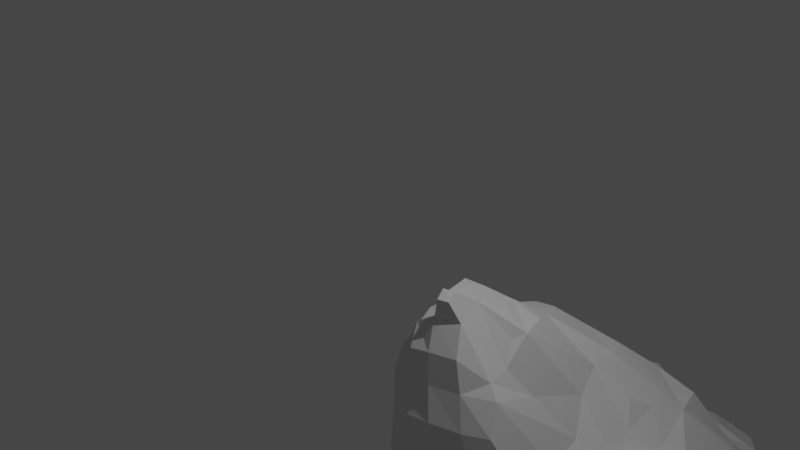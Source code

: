 # Source: Skinny_tree2.blend  (saved by Blender 2.93.21; exported with 4.5.12 LTS)
import bpy
from mathutils import Matrix  # noqa: F401  (used for matrix-valued properties, if any)

bpy.ops.wm.read_factory_settings(use_empty=True)
scene = bpy.context.scene
scene.name = 'Scene'

# ---- collections
col_collection = bpy.data.collections.new('Collection'); scene.collection.children.link(col_collection)

# ---- world
world_world = bpy.data.worlds.new('World'); scene.world = world_world
world_world.use_nodes = True; world_world.node_tree.nodes.clear()
_N = world_world.node_tree.nodes; _L = world_world.node_tree.links
n0 = _N.new('ShaderNodeOutputWorld'); n0.name = 'World Output'; n0.location = (300, 300)
n1 = _N.new('ShaderNodeBackground'); n1.name = 'Background'; n1.location = (10, 300)
n1.inputs[0].default_value = (0.05088, 0.05088, 0.05088, 1.0)
_L.new(n1.outputs[0], n0.inputs[0])
n0.is_active_output = True
world_world.color = (0.05088, 0.05088, 0.05088)
world_world.use_sun_shadow = False
world_world.sun_shadow_jitter_overblur = 0.0

# ---- cameras
cam_camera = bpy.data.cameras.new('Camera')
cam_camera.clip_end = 100.0
cam_camera.ortho_scale = 7.314

# ---- lights
light_light = bpy.data.lights.new('Light', 'POINT')
light_light.transmission_factor = 0.0
light_light.energy = 1000.0
light_light.shadow_soft_size = 0.1
light_light.shadow_maximum_resolution = 0.006
light_light.use_absolute_resolution = True

# ---- meshes
me_cylinder_004 = bpy.data.meshes.new('Cylinder.004')
me_cylinder_004.from_pydata([(-2.353, -0.6474, -1.246), (-2.406, -0.2647, -1.291), (-2.403, -0.6926, -0.8599), (-2.408, -0.6801, -0.1845), (-2.517, -0.2688, -0.8611), (-2.522, -0.2631, -0.2418), (-2.493, -0.6288, 0.5664), (-2.534, -0.2237, 0.7771), (-2.391, -0.07894, 1.299), (-0.6427, -2.367, -1.287), (-0.1479, -2.355, -1.805), (-0.2668, -2.429, -1.437), (-0.6779, -2.386, -0.696), (-0.6956, -2.481, -0.1235), (-0.2623, -2.5, -0.8087), (-0.294, -2.544, 0.03964), (-0.166, -2.442, 0.4876), (-1.251, -1.259, -2.372), (-1.768, -1.225, -1.851), (-1.853, -1.27, -1.435), (-1.217, -1.779, -1.851), (-1.264, -1.863, -1.436), (-1.423, -1.431, -2.012), (-1.543, -1.551, -1.46), (-1.758, -0.6829, -2.36), (-1.801, -0.271, -2.407), (-1.402, -0.8472, -2.465), (-1.398, -0.2946, -2.579), (-1.877, -0.8415, -2.007), (-2.092, -0.8365, -1.454), (-1.984, -0.2948, -2.033), (-2.16, -0.2942, -1.599), (-1.584, -1.045, -2.184), (-0.6744, -1.772, -2.359), (-0.8386, -1.411, -2.464), (-0.2593, -1.833, -2.404), (-0.2862, -1.414, -2.565), (-0.8357, -1.903, -2.006), (-0.8528, -2.109, -1.464), (-1.036, -1.595, -2.183), (-0.2911, -2.102, -2.008), (-0.4676, -2.215, -1.641), (-0.8569, -0.8702, -2.596), (-0.3849, -0.08358, -2.825), (-0.832, -0.2929, -2.728), (-0.2893, -0.8906, -2.657), (-0.1539, -0.103, -2.851), (-0.2839, -0.4139, -2.772), (-1.876, -1.306, -0.893), (-1.878, -1.308, -0.3235), (-1.293, -1.883, -0.8933), (-1.296, -1.882, -0.1117), (-1.571, -1.579, -0.8961), (-1.571, -1.582, -0.3235), (-1.862, -1.246, 0.5641), (-1.827, -1.245, 0.9351), (-1.305, -1.908, 0.1836), (-1.21, -1.725, 1.159), (-1.556, -1.56, 0.2917), (-1.481, -1.47, 1.116), (-2.135, -0.9736, -0.892), (-2.14, -0.9692, -0.232), (-2.213, -0.8339, 0.8237), (-2.039, -0.8069, 1.123), (-2.28, -0.416, 1.073), (-2.121, -0.205, 1.641), (-0.9467, -2.132, -0.7962), (-0.9195, -2.219, 0.08148), (-0.5063, -2.309, 0.2893), (-0.8747, -2.103, 0.3467), (-0.8213, -1.917, 1.033), (-0.3161, -2.178, 0.8013), (-0.2989, -2.099, 0.8349), (-1.651, -1.064, 2.048), (-1.566, -0.9098, 2.938), (-1.177, -1.611, 2.147), (-1.345, -1.308, 2.413), (-1.237, -0.9834, 3.193), (-1.033, -0.8527, 3.495), (-0.872, -0.6202, 4.309), (-1.817, -0.7118, 1.849), (-1.606, -0.5506, 3.168), (-1.982, -0.2376, 1.686), (-1.65, -0.1248, 2.784), (-1.344, -0.6643, 3.433), (-1.441, -0.3466, 3.693), (-1.446, 0.004339, 3.884), (-1.286, 0.1626, 4.305), (-1.185, -0.4493, 3.937), (-0.9226, -0.3182, 4.495), (-1.216, -0.1168, 4.128), (-1.048, 0.06727, 4.544), (-0.7981, -1.639, 2.404), (-0.6476, -1.549, 2.652), (-0.9874, -1.365, 2.675), (-0.9012, -1.291, 2.805), (-0.2663, -1.73, 1.98), (-0.2373, -1.552, 2.708), (-0.5392, -1.267, 3.605), (-0.6593, -0.9762, 3.875), (-0.5898, -0.6578, 4.472), (-0.2431, -1.289, 3.649), (-0.2313, -0.9808, 4.014), (-0.2212, -0.8219, 4.111), (-0.6824, -0.4014, 4.676), (-0.7703, -0.1402, 4.871), (-0.8006, 0.1415, 5.01), (-0.6777, 0.2681, 5.286), (-0.4497, -0.4874, 4.825), (-0.1992, -0.5128, 4.856), (-0.5206, -0.2164, 5.012), (-0.3908, -0.03598, 5.29), (-0.5967, 0.04847, 5.163), (-0.4552, 0.2033, 5.419), (-0.1835, -0.2658, 5.086), (-0.1581, -0.0622, 5.331), (-0.1613, 0.1461, 5.499), (-0.335, 0.326, 5.623), (-0.1391, 0.3103, 5.671), (-2.406, 0.235, -1.291), (-2.353, 0.6177, -1.246), (-2.517, 0.239, -0.8611), (-2.522, 0.2465, -0.2418), (-2.403, 0.6629, -0.8599), (-2.407, 0.6763, -0.1827), (-2.53, 0.3192, 0.7852), (-2.388, 0.2083, 1.305), (-2.485, 0.7123, 0.5849), (-1.801, 0.2413, -2.407), (-1.758, 0.6532, -2.36), (-1.401, 0.266, -2.58), (-1.402, 0.8174, -2.467), (-1.984, 0.2651, -2.033), (-2.16, 0.2645, -1.599), (-1.877, 0.8118, -2.007), (-2.092, 0.8067, -1.454), (-1.584, 1.015, -2.184), (-1.251, 1.23, -2.372), (-1.768, 1.195, -1.851), (-1.853, 1.24, -1.435), (-1.423, 1.401, -2.012), (-1.542, 1.519, -1.46), (-1.217, 1.742, -1.851), (-1.26, 1.813, -1.436), (-0.3895, 0.07756, -2.828), (-0.8568, 0.2759, -2.736), (-0.8601, 0.8388, -2.613), (-0.1714, 0.1572, -2.859), (-0.4711, 0.4497, -2.817), (-0.09176, 0.3753, -2.828), (-0.2972, 0.8355, -2.736), (-0.8388, 1.381, -2.467), (-0.6745, 1.734, -2.36), (-0.2873, 1.379, -2.58), (-0.2626, 1.779, -2.404), (-1.036, 1.561, -2.184), (-0.8335, 1.841, -2.005), (-0.8342, 1.981, -1.463), (-0.2869, 1.955, -2.005), (-0.2938, 2.112, -1.463), (-2.135, 0.9439, -0.892), (-2.139, 0.954, -0.23), (-2.271, 0.5306, 1.092), (-2.115, 0.3636, 1.655), (-2.199, 0.9299, 0.8563), (-2.024, 0.8608, 1.165), (-1.876, 1.277, -0.893), (-1.878, 1.278, -0.3232), (-1.569, 1.549, -0.8961), (-1.574, 1.553, -0.3226), (-1.276, 1.849, -0.8933), (-1.299, 1.856, -0.3221), (-1.854, 1.275, 0.5973), (-1.83, 1.264, 0.9719), (-1.551, 1.537, 0.3323), (-1.492, 1.504, 1.075), (-1.28, 1.838, 0.3337), (-1.208, 1.805, 1.386), (-0.8559, 2.097, -0.8959), (-0.9681, 2.116, -0.3189), (-0.468, 2.193, -1.071), (-0.9522, 2.096, 0.4442), (-0.848, 2.145, 1.706), (-0.4891, 2.209, 1.975), (-0.1481, 2.331, -1.235), (-0.6443, 2.341, -0.7086), (-0.6845, 2.383, -0.2914), (-0.2669, 2.402, -0.8629), (-0.2613, 2.5, -0.3154), (-0.6743, 2.36, 0.4975), (-0.6519, 2.418, 1.43), (-0.2592, 2.473, 0.4296), (-0.2769, 2.449, 1.694), (-1.981, 0.3183, 1.702), (-1.697, 0.3271, 2.57), (-1.85, 0.8151, 1.772), (-1.639, 0.7876, 2.674), (-1.484, 0.3738, 3.47), (-1.299, 0.4423, 4.342), (-1.427, 0.8382, 3.904), (-1.275, 0.7156, 4.318), (-1.048, 0.4551, 4.645), (-1.177, 0.9761, 4.155), (-1.028, 0.8194, 4.563), (-1.667, 1.19, 1.83), (-1.517, 1.146, 2.755), (-1.41, 1.454, 1.847), (-1.279, 1.374, 2.717), (-1.182, 1.761, 1.789), (-1.04, 1.611, 2.776), (-1.389, 1.143, 3.73), (-1.078, 1.279, 3.964), (-0.8948, 1.102, 4.21), (-0.9524, 1.56, 3.752), (-0.822, 1.989, 1.855), (-0.6867, 1.734, 2.836), (-0.4176, 2.119, 2.03), (-0.2474, 1.92, 3.262), (-0.7552, 1.382, 4.179), (-0.579, 1.269, 4.6), (-0.6324, 1.603, 3.951), (-0.4766, 1.475, 4.397), (-0.3074, 1.309, 4.745), (-0.2279, 1.7, 3.536), (-0.1916, 1.485, 4.546), (-0.8924, 0.4397, 4.71), (-0.7022, 0.4862, 5.313), (-0.8281, 0.7764, 4.702), (-0.686, 0.7, 5.294), (-0.7785, 1.003, 4.454), (-0.5119, 0.4976, 5.485), (-0.5958, 0.855, 4.922), (-0.5097, 0.7798, 5.433), (-0.3503, 0.522, 5.668), (-0.3521, 0.7493, 5.462), (-0.1287, 0.5325, 5.783), (-0.06404, 0.5972, 5.904), (-0.1296, 0.7557, 5.775), (-0.0641, 0.6926, 5.901), (-0.5276, 1.083, 4.716), (-0.3847, 0.9651, 5.174), (-0.182, 1.201, 5.06), (-0.1559, 1.057, 5.177), (-0.103, 1.376, 4.874), (-0.3162, 0.9198, 5.472), (-0.1508, 0.9584, 5.652), (-0.1662, 2.3, 1.996), (-0.118, 2.161, 2.971), (0.1351, -2.357, -1.805), (0.2538, -2.429, -1.437), (0.6297, -2.369, -1.287), (0.2457, -2.5, -0.8087), (0.2615, -2.544, 0.0399), (0.6566, -2.386, -0.696), (0.6631, -2.481, -0.1235), (0.1335, -2.441, 0.4882), (0.2802, -1.842, -2.415), (0.2829, -1.41, -2.598), (0.8128, -1.813, -2.405), (0.8424, -1.406, -2.578), (0.2812, -2.117, -2.009), (0.4549, -2.219, -1.641), (0.8203, -2.0, -2.005), (0.8407, -2.125, -1.467), (0.2614, -0.3986, -2.721), (0.302, -0.8429, -2.733), (0.1626, -0.1709, -2.75), (0.2486, -0.2688, -2.789), (0.4118, -0.4202, -2.714), (0.8232, -0.8445, -2.72), (0.3903, -0.2697, -2.721), (0.8215, -0.3234, -2.733), (1.198, -1.756, -2.354), (1.378, -1.4, -2.437), (1.734, -1.22, -2.354), (1.246, -1.841, -1.997), (1.262, -1.878, -1.466), (1.524, -1.545, -2.009), (1.555, -1.576, -1.467), (1.817, -1.267, -1.997), (1.856, -1.281, -1.465), (1.384, -0.8637, -2.578), (1.386, -0.3042, -2.599), (1.787, -0.834, -2.405), (1.798, -0.3013, -2.417), (1.958, -0.8385, -2.006), (2.095, -0.8373, -1.457), (1.99, -0.2983, -2.034), (2.151, -0.2945, -1.599), (0.4737, -2.309, 0.2902), (0.9296, -2.133, -0.7964), (0.8869, -2.219, 0.08198), (0.2835, -2.177, 0.8029), (0.2902, -2.096, 0.8363), (0.858, -2.102, 0.3471), (0.8038, -1.911, 1.031), (1.281, -1.885, -0.8968), (1.273, -1.881, -0.1093), (1.561, -1.582, -0.8969), (1.558, -1.582, -0.3235), (1.865, -1.308, -0.8966), (1.865, -1.308, -0.3238), (1.291, -1.903, 0.1915), (1.189, -1.718, 1.163), (1.542, -1.557, 0.2925), (1.462, -1.451, 1.116), (1.839, -1.245, 0.5614), (1.785, -1.206, 1.106), (2.124, -0.9737, -0.8923), (2.123, -0.9691, -0.2307), (2.178, -0.8336, 0.825), (2.005, -0.8075, 1.117), (2.245, -0.4186, 1.074), (2.084, -0.2056, 1.64), (2.343, -0.6474, -1.246), (2.393, -0.2647, -1.291), (2.39, -0.6926, -0.8599), (2.386, -0.6803, -0.1842), (2.5, -0.2689, -0.8613), (2.497, -0.2554, -0.1264), (2.459, -0.6315, 0.5676), (2.494, -0.2429, 0.7781), (2.355, -0.08641, 1.301), (0.2442, -1.718, 1.984), (0.2099, -1.456, 3.14), (0.3661, -1.178, 3.435), (0.7584, -1.631, 2.376), (0.5781, -1.441, 2.947), (0.9215, -1.329, 2.677), (0.7152, -1.14, 3.237), (0.06791, -1.264, 3.621), (0.2001, -0.9691, 3.918), (0.1627, -0.6509, 4.491), (0.6222, -0.812, 3.891), (0.4608, -0.6285, 4.342), (0.2856, -0.4213, 4.699), (0.7439, -0.5378, 4.13), (0.5643, -0.3847, 4.554), (1.142, -1.584, 2.147), (1.306, -1.213, 2.427), (1.111, -1.026, 2.777), (1.657, -1.054, 2.17), (0.9482, -0.7594, 3.696), (1.436, -0.8315, 2.701), (1.377, -0.7763, 2.715), (1.713, -0.6582, 2.443), (1.628, -0.5349, 2.647), (1.893, -0.2049, 1.929), (1.672, -0.1292, 2.625), (1.069, -0.4407, 3.925), (0.8949, -0.289, 4.163), (1.16, -0.1132, 4.123), (1.008, 0.07556, 4.508), (1.376, -0.3188, 3.697), (1.394, 0.005134, 3.886), (1.244, 0.1365, 4.29), (0.04973, -0.4956, 4.834), (0.153, -0.2711, 5.02), (0.1226, -0.05976, 5.32), (0.1165, 0.1472, 5.498), (0.5138, -0.2092, 4.663), (0.3406, -0.01645, 5.288), (0.5577, 0.1161, 4.787), (0.3572, 0.2125, 5.424), (0.1035, 0.3103, 5.67), (0.2926, 0.3067, 5.484), (0.7721, -0.1806, 4.407), (0.8384, 0.07313, 4.492), (0.08881, 0.1397, -2.851), (0.3926, 0.2625, -2.772), (0.06938, 0.3707, -2.825), (0.2716, 0.8106, -2.728), (0.8691, 0.2679, -2.657), (0.8489, 0.8355, -2.596), (0.2733, 1.377, -2.579), (0.2496, 1.779, -2.404), (0.8258, 1.38, -2.465), (0.6615, 1.734, -2.36), (0.2739, 1.955, -2.005), (0.2808, 2.112, -1.463), (1.023, 1.561, -2.183), (0.8205, 1.841, -2.005), (0.8212, 1.981, -1.463), (1.391, 0.2649, -2.566), (1.389, 0.8173, -2.464), (1.789, 0.2377, -2.406), (1.745, 0.6529, -2.36), (1.571, 1.015, -2.183), (1.973, 0.2647, -2.033), (2.147, 0.2644, -1.599), (1.864, 0.8117, -2.007), (2.079, 0.8045, -1.455), (1.238, 1.23, -2.372), (1.41, 1.401, -2.012), (1.529, 1.519, -1.46), (1.204, 1.742, -1.851), (1.247, 1.813, -1.436), (1.755, 1.195, -1.851), (1.84, 1.24, -1.435), (0.4551, 2.193, -1.071), (0.8429, 2.097, -0.8959), (0.955, 2.116, -0.3183), (0.4558, 2.206, 1.981), (0.9343, 2.094, 0.4493), (0.8138, 2.142, 1.715), (2.327, 0.5639, 0.3333), (2.115, 0.928, -0.7978), (2.229, 0.9412, 0.1059), (2.274, 0.4619, 0.3742), (2.074, 0.355, 1.629), (2.128, 0.8984, 0.2315), (1.877, 0.8201, 1.282), (1.555, 1.549, -0.8961), (1.56, 1.55, -0.3221), (1.263, 1.849, -0.8933), (1.286, 1.856, -0.3214), (1.862, 1.271, -0.8932), (1.873, 1.29, -0.09698), (1.535, 1.536, 0.3357), (1.475, 1.5, 1.081), (1.266, 1.837, 0.3382), (1.182, 1.801, 1.396), (1.884, 1.289, 0.2193), (1.744, 1.22, 1.066), (0.1351, 2.331, -1.235), (0.2539, 2.402, -0.8629), (0.2483, 2.5, -0.3153), (0.6313, 2.341, -0.7086), (0.6714, 2.383, -0.2909), (0.2425, 2.473, 0.4309), (0.2442, 2.448, 1.697), (0.6538, 2.359, 0.5013), (0.6184, 2.416, 1.437), (2.391, 0.2349, -1.292), (2.339, 0.6161, -1.251), (2.483, 0.2473, -0.754), (2.575, 0.3175, 0.09309), (2.375, 0.6678, -0.6854), (2.499, 0.7131, -0.1131), (2.428, 0.1681, 0.5174), (2.345, 0.1766, 1.304), (0.3997, 2.118, 2.034), (0.2145, 1.918, 3.266), (0.8067, 1.986, 1.863), (0.6612, 1.728, 2.845), (0.2735, 1.305, 4.749), (0.2062, 1.697, 3.544), (0.1586, 1.483, 4.55), (0.7012, 1.377, 4.187), (0.5399, 1.265, 4.602), (0.5942, 1.599, 3.958), (0.4419, 1.472, 4.402), (1.29, 1.016, 3.513), (1.964, 0.3171, 1.688), (1.604, 0.348, 2.812), (1.791, 0.8156, 1.886), (1.538, 0.8573, 3.235), (1.162, 0.5677, 4.158), (1.011, 0.4545, 4.525), (1.13, 0.8727, 4.006), (0.9898, 0.802, 4.152), (1.386, 0.4112, 3.905), (1.24, 0.3386, 4.298), (1.374, 0.7251, 3.748), (1.372, 1.429, 1.976), (1.239, 1.344, 3.285), (1.163, 1.75, 1.802), (1.008, 1.603, 2.903), (1.611, 1.182, 2.017), (1.511, 1.191, 3.028), (0.9636, 1.262, 3.983), (0.8374, 1.099, 4.234), (0.8957, 1.551, 3.762), (0.1983, 0.8589, 5.548), (0.5978, 0.4283, 4.704), (0.416, 0.4584, 5.146), (0.5465, 0.7502, 4.785), (0.3622, 0.7748, 5.443), (0.09455, 0.5313, 5.776), (0.03143, 0.5971, 5.901), (0.09705, 0.7582, 5.738), (0.03165, 0.6929, 5.892), (0.3051, 0.4792, 5.414), (0.2913, 0.6792, 5.475), (0.1479, 1.19, 5.061), (0.1174, 1.021, 5.43), (0.07024, 1.373, 4.876), (0.4944, 1.062, 4.697), (0.3286, 0.9758, 5.332), (0.03191, 0.9421, 5.64), (0.8397, 0.4277, 4.508), (0.8018, 0.7541, 4.398), (0.7411, 0.9966, 4.447), (0.1466, 2.3, 1.997), (0.08539, 2.16, 2.973)], [], [(2, 3, 5, 4), (3, 6, 7, 5), (12, 14, 15, 13), (20, 21, 23, 22), (18, 22, 23, 19), (24, 25, 27, 26), (28, 29, 31, 30), (33, 34, 36, 35), (37, 40, 41, 38), (43, 46, 47, 44), (42, 44, 47, 45), (20, 37, 38, 21), (20, 22, 39, 37), (26, 27, 44, 42), (34, 42, 45, 36), (18, 19, 29, 28), (18, 28, 32, 22), (24, 28, 30, 25), (24, 26, 32, 28), (33, 37, 39, 34), (33, 35, 40, 37), (17, 22, 32, 26), (17, 34, 39, 22), (17, 26, 42, 34), (50, 51, 53, 52), (48, 52, 53, 49), (56, 57, 59, 58), (54, 58, 59, 55), (62, 63, 65, 64), (69, 71, 72, 70), (50, 66, 67, 51), (56, 69, 70, 57), (48, 49, 61, 60), (54, 55, 63, 62), (51, 56, 58, 53), (49, 53, 58, 54), (67, 68, 71, 69), (49, 54, 62, 61), (51, 67, 69, 56), (0, 1, 31, 29), (2, 60, 61, 3), (7, 64, 65, 8), (62, 64, 7, 6), (3, 61, 62, 6), (10, 11, 41, 40), (9, 38, 41, 11), (12, 13, 67, 66), (15, 68, 67, 13), (15, 16, 71, 68), (0, 2, 4, 1), (9, 11, 14, 12), (21, 50, 52, 23), (19, 23, 52, 48), (19, 48, 60, 29), (21, 38, 66, 50), (9, 12, 66, 38), (0, 29, 60, 2), (73, 76, 77, 74), (80, 81, 83, 82), (88, 89, 91, 90), (86, 90, 91, 87), (88, 90, 86, 85), (92, 93, 95, 94), (92, 96, 97, 93), (99, 102, 103, 100), (101, 102, 99, 98), (76, 94, 95, 77), (92, 94, 76, 75), (78, 99, 100, 79), (73, 74, 81, 80), (77, 84, 81, 74), (78, 79, 89, 88), (81, 85, 86, 83), (81, 84, 88, 85), (93, 98, 99, 95), (93, 97, 101, 98), (77, 78, 88, 84), (77, 95, 99, 78), (100, 104, 89, 79), (110, 111, 113, 112), (110, 114, 115, 111), (115, 116, 113, 111), (106, 112, 113, 107), (110, 112, 106, 105), (109, 114, 110, 108), (113, 116, 118, 117), (89, 105, 106, 91), (100, 103, 109, 108), (100, 108, 110, 104), (89, 104, 110, 105), (121, 122, 124, 123), (122, 125, 127, 124), (128, 129, 131, 130), (132, 133, 135, 134), (140, 141, 143, 142), (139, 141, 140, 138), (147, 148, 150, 149), (145, 148, 147, 144), (145, 146, 150, 148), (151, 152, 154, 153), (157, 159, 158, 156), (130, 131, 146, 145), (143, 157, 156, 142), (140, 142, 156, 155), (146, 151, 153, 150), (134, 135, 139, 138), (134, 138, 140, 136), (128, 132, 134, 129), (134, 136, 131, 129), (151, 155, 156, 152), (156, 158, 154, 152), (131, 136, 140, 137), (140, 155, 151, 137), (131, 137, 151, 146), (162, 163, 165, 164), (168, 169, 171, 170), (167, 169, 168, 166), (174, 175, 177, 176), (173, 175, 174, 172), (171, 179, 178, 170), (177, 182, 181, 176), (160, 161, 167, 166), (164, 165, 173, 172), (169, 174, 176, 171), (172, 174, 169, 167), (161, 164, 172, 167), (176, 181, 179, 171), (186, 188, 187, 185), (190, 192, 191, 189), (189, 191, 188, 186), (119, 120, 135, 133), (124, 161, 160, 123), (126, 163, 162, 125), (162, 164, 127, 125), (127, 164, 161, 124), (178, 179, 186, 185), (178, 185, 187, 180), (181, 182, 190, 189), (183, 192, 190, 182), (179, 181, 189, 186), (119, 121, 123, 120), (141, 168, 170, 143), (166, 168, 141, 139), (178, 180, 159, 157), (135, 160, 166, 139), (170, 178, 157, 143), (159, 180, 187, 184), (123, 160, 135, 120), (193, 194, 196, 195), (197, 198, 200, 199), (200, 203, 202, 199), (201, 203, 200, 198), (206, 207, 209, 208), (205, 207, 206, 204), (215, 217, 216, 214), (218, 219, 221, 220), (221, 224, 223, 220), (222, 224, 221, 219), (209, 215, 214, 208), (212, 219, 218, 211), (218, 220, 213, 211), (195, 196, 205, 204), (202, 203, 212, 211), (202, 211, 210, 199), (194, 197, 199, 196), (207, 211, 213, 209), (210, 211, 207, 205), (220, 223, 217, 215), (196, 199, 210, 205), (213, 220, 215, 209), (225, 226, 228, 227), (235, 236, 238, 237), (235, 237, 234, 233), (240, 242, 241, 239), (228, 232, 231, 227), (230, 232, 228, 226), (231, 232, 240, 239), (237, 245, 244, 234), (230, 233, 234, 232), (244, 245, 242, 240), (232, 234, 244, 240), (231, 239, 229, 227), (216, 217, 247, 246), (201, 225, 227, 203), (222, 241, 243, 224), (239, 241, 222, 219), (203, 227, 229, 212), (229, 239, 219, 212), (251, 253, 254, 252), (256, 257, 259, 258), (260, 262, 263, 261), (264, 265, 267, 266), (270, 271, 269, 268), (264, 268, 269, 265), (267, 271, 270, 266), (264, 266, 270, 268), (277, 278, 276, 275), (277, 279, 280, 278), (281, 282, 284, 283), (287, 288, 286, 285), (258, 259, 273, 272), (262, 275, 276, 263), (269, 271, 282, 281), (257, 265, 269, 259), (273, 281, 283, 274), (285, 286, 280, 279), (256, 258, 262, 260), (273, 277, 275, 272), (273, 274, 279, 277), (284, 287, 285, 283), (283, 285, 279, 274), (258, 272, 275, 262), (259, 269, 281, 273), (292, 294, 295, 293), (298, 299, 297, 296), (298, 300, 301, 299), (304, 305, 303, 302), (304, 306, 307, 305), (312, 313, 311, 310), (290, 296, 297, 291), (294, 302, 303, 295), (308, 309, 301, 300), (310, 311, 307, 306), (289, 291, 294, 292), (299, 304, 302, 297), (299, 301, 306, 304), (309, 310, 306, 301), (291, 297, 302, 294), (318, 319, 317, 316), (319, 321, 320, 317), (286, 288, 315, 314), (308, 316, 317, 309), (312, 321, 322, 313), (320, 321, 312, 310), (309, 317, 320, 310), (260, 261, 249, 248), (249, 261, 263, 250), (290, 291, 254, 253), (254, 291, 289, 252), (289, 292, 255, 252), (249, 250, 253, 251), (278, 298, 296, 276), (278, 280, 300, 298), (286, 308, 300, 280), (263, 276, 296, 290), (315, 318, 316, 314), (263, 290, 253, 250), (286, 314, 316, 308), (328, 329, 327, 326), (323, 326, 327, 324), (327, 329, 325, 324), (331, 333, 334, 332), (347, 348, 346, 345), (343, 345, 346, 344), (351, 352, 350, 349), (351, 354, 355, 352), (353, 354, 351, 349), (328, 339, 340, 329), (338, 339, 328, 326), (336, 349, 350, 337), (343, 344, 340, 339), (341, 345, 343, 339), (336, 337, 334, 333), (334, 337, 335, 332), (325, 331, 330, 324), (325, 329, 333, 331), (348, 354, 353, 346), (344, 346, 353, 349), (344, 349, 342, 340), (329, 340, 342, 333), (342, 349, 336, 333), (362, 363, 361, 360), (357, 360, 361, 358), (361, 363, 359, 358), (366, 367, 362, 360), (359, 363, 365, 364), (335, 337, 360, 357), (352, 367, 366, 350), (335, 357, 356, 332), (337, 350, 366, 360), (370, 371, 369, 368), (369, 371, 373, 372), (374, 375, 377, 376), (379, 382, 381, 378), (383, 384, 386, 385), (390, 391, 389, 388), (395, 396, 394, 393), (394, 398, 397, 393), (372, 373, 384, 383), (382, 396, 395, 381), (380, 381, 395, 393), (371, 374, 376, 373), (397, 398, 391, 390), (387, 393, 397, 390), (377, 381, 380, 376), (378, 381, 377, 375), (386, 390, 388, 385), (387, 390, 386, 384), (392, 393, 387, 384), (380, 393, 392, 376), (373, 376, 392, 384), (410, 411, 409, 408), (414, 415, 413, 412), (413, 417, 416, 412), (420, 421, 419, 418), (419, 423, 422, 418), (401, 415, 414, 400), (404, 421, 420, 403), (416, 417, 407, 406), (422, 423, 411, 410), (407, 410, 408, 405), (415, 420, 418, 413), (418, 422, 417, 413), (417, 422, 410, 407), (403, 420, 415, 401), (426, 428, 427, 425), (430, 432, 431, 429), (429, 431, 428, 426), (437, 438, 436, 435), (389, 391, 434, 433), (407, 438, 437, 406), (436, 438, 407, 405), (409, 440, 439, 408), (408, 439, 436, 405), (427, 428, 401, 400), (399, 425, 427, 400), (431, 432, 404, 403), (404, 432, 430, 402), (428, 431, 403, 401), (399, 400, 382, 379), (396, 414, 412, 394), (412, 416, 398, 394), (398, 416, 406, 391), (400, 414, 396, 382), (434, 437, 435, 433), (424, 425, 399, 379), (406, 437, 434, 391), (442, 444, 443, 441), (450, 451, 449, 448), (447, 451, 450, 446), (449, 451, 447, 445), (455, 456, 454, 453), (459, 460, 458, 457), (458, 462, 461, 457), (461, 463, 459, 457), (466, 467, 465, 464), (465, 469, 468, 464), (444, 467, 466, 443), (449, 471, 470, 448), (470, 472, 450, 448), (468, 469, 456, 455), (456, 469, 465, 452), (470, 471, 460, 459), (446, 450, 444, 442), (456, 463, 461, 454), (459, 463, 456, 452), (467, 472, 470, 465), (465, 470, 459, 452), (450, 472, 467, 444), (476, 477, 475, 474), (480, 481, 479, 478), (482, 483, 480, 478), (485, 488, 487, 484), (490, 491, 476, 474), (487, 488, 477, 476), (477, 488, 485, 473), (477, 483, 482, 475), (480, 483, 477, 473), (485, 489, 480, 473), (491, 492, 487, 476), (493, 494, 442, 441), (447, 486, 484, 445), (484, 487, 449, 445), (460, 491, 490, 458), (471, 492, 491, 460), (487, 492, 471, 449), (10, 248, 249, 11), (14, 251, 252, 15), (15, 252, 255, 16), (35, 36, 257, 256), (46, 266, 267, 47), (45, 47, 267, 265), (35, 256, 260, 40), (36, 45, 265, 257), (71, 292, 293, 72), (11, 249, 251, 14), (10, 40, 260, 248), (255, 292, 71, 16), (96, 323, 324, 97), (102, 331, 332, 103), (330, 331, 102, 101), (97, 324, 330, 101), (114, 357, 358, 115), (358, 359, 116, 115), (116, 359, 364, 118), (356, 357, 114, 109), (103, 332, 356, 109), (150, 371, 370, 149), (147, 149, 370, 368), (153, 154, 375, 374), (159, 379, 378, 158), (158, 378, 375, 154), (150, 153, 374, 371), (188, 426, 425, 187), (192, 430, 429, 191), (191, 429, 426, 188), (187, 425, 424, 184), (159, 184, 424, 379), (224, 447, 446, 223), (223, 446, 442, 217), (235, 478, 479, 236), (238, 481, 480, 237), (479, 481, 238, 236), (242, 485, 484, 241), (484, 486, 243, 241), (245, 489, 485, 242), (480, 489, 245, 237), (247, 494, 493, 246), (243, 486, 447, 224), (442, 494, 247, 217), (25, 128, 130, 27), (43, 44, 145, 144), (43, 144, 147, 46), (30, 31, 133, 132), (25, 30, 132, 128), (27, 130, 145, 44), (4, 5, 122, 121), (7, 8, 126, 125), (5, 7, 125, 122), (1, 4, 121, 119), (1, 119, 133, 31), (65, 163, 126, 8), (368, 369, 267, 266), (267, 369, 372, 271), (282, 383, 385, 284), (388, 389, 288, 287), (385, 388, 287, 284), (271, 372, 383, 282), (435, 436, 319, 318), (439, 440, 322, 321), (436, 439, 321, 319), (433, 435, 318, 315), (288, 389, 433, 315), (322, 440, 409, 313), (82, 83, 194, 193), (86, 87, 198, 197), (91, 201, 198, 87), (83, 86, 197, 194), (106, 107, 226, 225), (118, 235, 233, 117), (113, 117, 233, 230), (113, 230, 226, 107), (91, 106, 225, 201), (453, 454, 348, 347), (461, 462, 355, 354), (355, 462, 458, 352), (454, 461, 354, 348), (474, 475, 363, 362), (365, 482, 478, 364), (475, 482, 365, 363), (367, 490, 474, 362), (458, 490, 367, 352), (57, 75, 76, 59), (55, 59, 76, 73), (63, 80, 82, 65), (70, 72, 96, 92), (55, 73, 80, 63), (57, 70, 92, 75), (163, 193, 195, 165), (175, 206, 208, 177), (204, 206, 175, 173), (214, 216, 183, 182), (165, 195, 204, 173), (208, 214, 182, 177), (183, 216, 246, 192), (293, 295, 326, 323), (305, 339, 338, 303), (305, 307, 341, 339), (313, 347, 345, 311), (311, 345, 341, 307), (295, 303, 338, 326), (441, 443, 404, 402), (411, 455, 453, 409), (421, 466, 464, 419), (464, 468, 423, 419), (423, 468, 455, 411), (443, 466, 421, 404), (430, 493, 441, 402), (65, 82, 193, 163), (409, 453, 347, 313), (72, 293, 323, 96), (246, 493, 430, 192), (46, 147, 368, 266), (364, 478, 235, 118)])
me_cylinder_004.use_remesh_fix_poles = True
me_cylinder_004.use_remesh_preserve_attributes = False
me_cylinder_004.update()
me_cylinder_005 = bpy.data.meshes.new('Cylinder.005')
me_cylinder_005.from_pydata([(0.1853, 1.394, -0.9653), (0.0, 1.0, 1.0), (0.3385, 1.577, -0.9743), (0.1951, 0.9808, 1.0), (0.6236, 1.22, -0.9721), (0.3827, 0.9239, 1.0), (0.9304, 1.209, -1.005), (0.5556, 0.8315, 1.0), (1.1, 0.8485, -0.9923), (0.7071, 0.7071, 1.0), (1.489, 0.6973, -1.005), (0.8235, 0.5506, 0.9384), (1.342, 0.3874, -0.9846), (0.91, 0.3765, 0.9007), (1.577, -0.05961, -1.022), (0.9798, 0.1948, 0.9931), (1.353, -0.3152, -0.9791), (1.0, -4.377e-08, 1.0), (1.511, -0.6251, -0.9987), (0.9808, -0.1951, 1.0), (1.223, -0.6117, -0.948), (0.9239, -0.3827, 1.0), (1.077, -1.26, -1.011), (0.8315, -0.5556, 1.0), (0.9402, -1.138, -0.9997), (0.7071, -0.7071, 1.0), (0.7141, -1.517, -0.9949), (0.5556, -0.8315, 1.0), (0.04079, -1.618, -0.9527), (0.3827, -0.9239, 1.0), (-0.009587, -1.657, -0.9515), (0.1951, -0.9808, 1.0), (-0.2422, -1.437, -0.9882), (-8.754e-08, -1.0, 1.0), (-0.6611, -1.55, -0.9371), (-0.1951, -0.9808, 1.0), (-0.7086, -1.267, -0.9547), (-0.3827, -0.9239, 1.0), (-1.162, -1.244, -0.9486), (-0.5556, -0.8315, 1.0), (-1.193, -0.8429, -0.9846), (-0.7071, -0.7071, 1.0), (-1.45, -0.6568, -0.9669), (-0.8315, -0.5556, 1.0), (-1.343, -0.5282, -0.9827), (-0.9239, -0.3827, 1.0), (-1.522, -0.1287, -0.9788), (-0.9808, -0.1951, 1.0), (-1.395, 0.2379, -0.985), (-1.0, 1.211e-08, 1.0), (-1.542, 0.4849, -0.9764), (-0.9808, 0.1951, 1.0), (-1.238, 0.7769, -0.9894), (-0.9239, 0.3827, 1.0), (-1.184, 1.097, -0.9841), (-0.8315, 0.5556, 1.0), (-0.9555, 1.099, -0.9852), (-0.7071, 0.7071, 1.0), (-0.526, 1.517, -0.9919), (-0.5556, 0.8315, 1.0), (-0.2881, 1.403, -0.9955), (-0.3827, 0.9239, 1.0), (0.1168, 1.532, -0.9962), (-0.1951, 0.9808, 1.0), (0.2612, 0.8324, 0.04488), (0.471, 0.7302, -0.06737), (0.4846, 0.7209, -0.07097), (0.69, 0.542, -0.1176), (0.811, 0.4567, -0.0907), (0.8264, 0.4452, -0.0961), (0.9827, 0.1267, -0.02551), (0.9614, -0.05716, -0.03041), (0.981, -0.1273, -0.01995), (0.9643, -0.2451, -0.03243), (0.8285, -0.4546, -0.02806), (0.6997, -0.5905, -0.07292), (0.5852, -0.7569, -0.02123), (0.4396, -0.8511, 0.003605), (0.2446, -0.8672, -0.00626), (0.05442, -0.9261, -0.01363), (-0.1265, -0.8965, -0.02294), (-0.2556, -0.8624, -0.02709), (-0.3664, -0.812, -0.007663), (-0.5009, -0.6962, -0.01003), (-0.6422, -0.5727, -0.0253), (-0.8126, -0.353, -0.04639), (-0.8739, -0.1712, -0.03222), (-0.8522, 0.05163, -0.03523), (-0.8228, 0.2093, -0.01375), (-0.7521, 0.4416, -0.1906), (-0.7181, 0.5134, -0.08017), (-0.6165, 0.6392, -0.007181), (-0.4938, 0.7431, 0.001892), (-0.3339, 0.8355, -0.01788), (-0.1516, 0.8857, 0.04289), (-0.00431, 0.8946, 0.0326), (-0.0284, 0.9651, 0.5057), (0.1576, 0.9577, 0.5056), (0.3485, 0.8915, 0.5022), (0.538, 0.7951, 0.4945), (0.7181, 0.631, 0.4895), (0.8433, 0.4148, 0.4889), (0.9136, 0.3277, 0.4823), (0.9705, 0.1752, 0.4928), (0.9924, -0.005262, 0.4976), (0.9793, -0.1969, 0.4997), (0.9239, -0.3827, 0.5), (0.8187, -0.5553, 0.4974), (0.6579, -0.6882, 0.4945), (0.5124, -0.811, 0.4981), (0.3483, -0.8968, 0.5003), (0.1688, -0.9368, 0.4972), (-0.003772, -0.9794, 0.4984), (-0.195, -0.9726, 0.4989), (-0.3848, -0.9233, 0.4992), (-0.5652, -0.8374, 0.4848), (-0.6853, -0.7028, 0.4833), (-0.8229, -0.5469, 0.5004), (-0.9061, -0.2489, 0.4975), (-0.955, -0.07125, 0.4747), (-0.9601, 0.02437, 0.4946), (-0.889, 0.2236, 0.4999), (-0.8147, 0.3902, 0.4977), (-0.7305, 0.5335, 0.5028), (-0.6301, 0.6576, 0.503), (-0.4933, 0.7737, 0.5019), (-0.3471, 0.8625, 0.5021), (-0.1926, 0.9278, 0.5031), (0.476, 0.8628, -0.5088), (0.6383, 0.7326, -0.5081), (0.8236, 0.609, -0.5074), (0.9206, 0.5044, -0.49), (1.02, 0.2435, -0.4905), (1.033, 0.01009, -0.5001), (1.005, -0.1887, -0.4909), (0.9578, -0.4012, -0.4822), (0.8561, -0.5929, -0.5139), (0.7732, -0.7557, -0.5489), (0.7249, -0.8045, -0.5388), (0.5324, -0.94, -0.4664), (0.3084, -0.9989, -0.4566), (-0.02057, -1.007, -0.4756), (-0.3908, -0.946, -0.4248), (-0.6007, -0.8088, -0.4312), (-0.6612, -0.7379, -0.434), (-0.7755, -0.5936, -0.4117), (-0.869, -0.4868, -0.4674), (-0.9224, -0.3583, -0.4784), (-0.9499, -0.2203, -0.4748), (-0.9701, -0.06784, -0.4971), (-0.898, 0.2183, -0.4616), (-0.7968, 0.3725, -0.3604), (-0.7834, 0.5238, -0.4792), (-0.7266, 0.6417, -0.4922), (-0.652, 0.7167, -0.4604), (-0.5177, 0.8954, -0.4854), (-0.3446, 0.9911, -0.4769), (-0.1403, 1.027, -0.4812), (0.07417, 1.036, -0.4876), (0.2726, 0.9904, -0.502), (0.4952, 1.098, -0.7484), (0.6668, 0.9401, -0.7527), (0.847, 0.8143, -0.7594), (0.9959, 0.5512, -0.7536), (1.139, 0.1135, -0.7373), (1.169, 0.05182, -0.7572), (1.177, -0.07465, -0.7297), (1.125, -0.3269, -0.7212), (0.9017, -0.7494, -0.6688), (0.7991, -0.9008, -0.6865), (0.7827, -0.9284, -0.6921), (0.4743, -1.127, -0.7256), (0.1741, -1.182, -0.6973), (-0.1145, -1.197, -0.6974), (-0.4324, -1.124, -0.6869), (-0.5005, -1.109, -0.6817), (-0.6291, -1.028, -0.6748), (-0.7089, -0.8751, -0.6434), (-0.8211, -0.6633, -0.5858), (-0.9433, -0.5728, -0.6788), (-1.109, -0.2323, -0.7004), (-1.145, -0.0885, -0.7271), (-1.109, 0.1368, -0.7251), (-1.036, 0.4095, -0.7454), (-0.9296, 0.6699, -0.7497), (-0.846, 0.7565, -0.7066), (-0.7326, 0.9456, -0.7054), (-0.5851, 1.049, -0.6686), (-0.333, 1.165, -0.6464), (-0.06931, 1.196, -0.62), (0.08537, 1.223, -0.6595), (0.2777, 1.209, -0.6965), (0.1848, 0.8872, -0.3102), (0.3184, 0.8365, -0.2882), (0.5079, 0.7276, -0.281), (0.6875, 0.5703, -0.2288), (0.7853, 0.5317, -0.3057), (0.9295, 0.3883, -0.2507), (0.983, 0.1384, -0.2586), (0.9855, -0.07957, -0.2616), (0.9548, -0.2964, -0.2682), (0.9093, -0.431, -0.261), (0.7509, -0.5937, -0.3333), (0.7149, -0.7031, -0.2488), (0.5969, -0.7804, -0.2331), (0.4195, -0.8996, -0.2267), (0.1953, -0.897, -0.2421), (-0.1457, -0.8715, -0.3), (-0.3316, -0.8106, -0.2733), (-0.4553, -0.7672, -0.2958), (-0.5588, -0.6883, -0.236), (-0.6983, -0.5698, -0.2252), (-0.8358, -0.379, -0.2289), (-0.8791, -0.2068, -0.229), (-0.8807, -0.06571, -0.2394), (-0.8612, 0.1149, -0.2991), (-0.8082, 0.3118, -0.2913), (-0.7258, 0.4765, -0.2684), (-0.6475, 0.5861, -0.2522), (-0.531, 0.7245, -0.3032), (-0.4309, 0.8063, -0.3178), (-0.2107, 0.8888, -0.2053), (-0.08472, 0.9092, -0.2332), (0.03957, 0.9135, -0.321), (0.2053, 0.8589, 0.2166), (0.2998, 0.8153, 0.1404), (0.3431, 0.7963, 0.1131), (0.7282, 0.6231, 0.2045), (0.8578, 0.5118, 0.2178), (0.923, 0.3364, 0.2118), (0.9932, -0.04844, 0.2243), (0.9699, -0.07508, 0.2248), (0.9917, -0.2456, 0.2452), (0.9453, -0.3714, 0.2439), (0.8124, -0.559, 0.2371), (0.6351, -0.695, 0.2372), (0.4967, -0.8436, 0.2476), (0.3167, -0.9024, 0.2515), (0.1201, -0.8743, 0.2254), (-0.01373, -0.9345, 0.2207), (-0.2307, -0.9484, 0.246), (-0.4146, -0.885, 0.2512), (-0.5064, -0.7842, 0.2676), (-0.6864, -0.6032, 0.2558), (-0.8015, -0.3814, 0.1707), (-0.913, -0.2372, 0.1752), (-0.9383, -0.03511, 0.2757), (-0.8163, 0.3136, 0.3115), (-0.8103, 0.3349, 0.2749), (-0.7634, 0.4299, 0.2596), (-0.6801, 0.5623, 0.2589), (-0.5743, 0.6767, 0.2586), (-0.4529, 0.7697, 0.2538), (-0.3114, 0.8465, 0.2531), (-0.1647, 0.8927, 0.2488), (-0.01027, 0.9032, 0.2422), (-0.008218, 1.008, 0.7494), (0.1887, 0.9912, 0.7488), (0.3789, 0.9272, 0.7491), (0.5483, 0.8179, 0.7486), (0.7019, 0.6923, 0.744), (0.8231, 0.5429, 0.7262), (0.9099, 0.3696, 0.7218), (0.9797, 0.1947, 0.7494), (1.0, -4.377e-08, 0.75), (0.9808, -0.1951, 0.75), (0.9239, -0.3827, 0.75), (0.8315, -0.5556, 0.75), (0.7036, -0.705, 0.7499), (0.5411, -0.8173, 0.7499), (0.3698, -0.9061, 0.7501), (0.1914, -0.9735, 0.75), (-8.754e-08, -1.0, 0.75), (-0.1951, -0.9808, 0.75), (-0.3827, -0.9239, 0.75), (-0.5556, -0.8315, 0.75), (-0.7071, -0.7071, 0.75), (-0.8315, -0.5556, 0.75), (-0.9234, -0.3798, 0.75), (-0.9809, -0.1939, 0.7498), (-1.009, 0.003331, 0.7453), (-0.9638, 0.2015, 0.7453), (-0.8925, 0.383, 0.7497), (-0.815, 0.5503, 0.7507), (-0.6937, 0.6998, 0.7507), (-0.5285, 0.8107, 0.7501), (-0.3639, 0.9029, 0.7498), (-0.1945, 0.9742, 0.7498)], [], [(256, 1, 3, 257), (257, 3, 5, 258), (258, 5, 7, 259), (259, 7, 9, 260), (260, 9, 11, 261), (261, 11, 13, 262), (262, 13, 15, 263), (263, 15, 17, 264), (264, 17, 19, 265), (265, 19, 21, 266), (266, 21, 23, 267), (267, 23, 25, 268), (268, 25, 27, 269), (269, 27, 29, 270), (270, 29, 31, 271), (271, 31, 33, 272), (272, 33, 35, 273), (273, 35, 37, 274), (274, 37, 39, 275), (275, 39, 41, 276), (276, 41, 43, 277), (277, 43, 45, 278), (278, 45, 47, 279), (279, 47, 49, 280), (280, 49, 51, 281), (281, 51, 53, 282), (282, 53, 55, 283), (283, 55, 57, 284), (284, 57, 59, 285), (285, 59, 61, 286), (3, 1, 63, 61, 59, 57, 55, 53, 51, 49, 47, 45, 43, 41, 39, 37, 35, 33, 31, 29, 27, 25, 23, 21, 19, 17, 15, 13, 11, 9, 7, 5), (286, 61, 63, 287), (287, 63, 1, 256), (0, 2, 4, 6, 8, 10, 12, 14, 16, 18, 20, 22, 24, 26, 28, 30, 32, 34, 36, 38, 40, 42, 44, 46, 48, 50, 52, 54, 56, 58, 60, 62), (223, 95, 64, 192), (222, 94, 95, 223), (221, 93, 94, 222), (220, 92, 93, 221), (219, 91, 92, 220), (218, 90, 91, 219), (217, 89, 90, 218), (216, 88, 89, 217), (215, 87, 88, 216), (214, 86, 87, 215), (213, 85, 86, 214), (212, 84, 85, 213), (211, 83, 84, 212), (210, 82, 83, 211), (209, 81, 82, 210), (208, 80, 81, 209), (207, 79, 80, 208), (206, 78, 79, 207), (205, 77, 78, 206), (204, 76, 77, 205), (203, 75, 76, 204), (202, 74, 75, 203), (201, 73, 74, 202), (200, 72, 73, 201), (199, 71, 72, 200), (198, 70, 71, 199), (197, 69, 70, 198), (196, 68, 69, 197), (195, 67, 68, 196), (194, 66, 67, 195), (193, 65, 66, 194), (192, 64, 65, 193), (254, 127, 96, 255), (253, 126, 127, 254), (252, 125, 126, 253), (251, 124, 125, 252), (250, 123, 124, 251), (249, 122, 123, 250), (248, 121, 122, 249), (247, 120, 121, 248), (246, 119, 120, 247), (245, 118, 119, 246), (244, 117, 118, 245), (243, 116, 117, 244), (242, 115, 116, 243), (241, 114, 115, 242), (240, 113, 114, 241), (239, 112, 113, 240), (238, 111, 112, 239), (237, 110, 111, 238), (236, 109, 110, 237), (235, 108, 109, 236), (234, 107, 108, 235), (233, 106, 107, 234), (232, 105, 106, 233), (231, 104, 105, 232), (230, 103, 104, 231), (229, 102, 103, 230), (228, 101, 102, 229), (227, 100, 101, 228), (226, 99, 100, 227), (225, 98, 99, 226), (224, 97, 98, 225), (255, 96, 97, 224), (191, 159, 128, 160), (160, 128, 129, 161), (161, 129, 130, 162), (162, 130, 131, 163), (163, 131, 132, 164), (164, 132, 133, 165), (165, 133, 134, 166), (166, 134, 135, 167), (167, 135, 136, 168), (168, 136, 137, 169), (169, 137, 138, 170), (170, 138, 139, 171), (171, 139, 140, 172), (172, 140, 141, 173), (173, 141, 142, 174), (174, 142, 143, 175), (175, 143, 144, 176), (176, 144, 145, 177), (177, 145, 146, 178), (178, 146, 147, 179), (179, 147, 148, 180), (180, 148, 149, 181), (181, 149, 150, 182), (182, 150, 151, 183), (183, 151, 152, 184), (184, 152, 153, 185), (185, 153, 154, 186), (186, 154, 155, 187), (187, 155, 156, 188), (188, 156, 157, 189), (189, 157, 158, 190), (190, 158, 159, 191), (62, 190, 191, 0), (60, 189, 190, 62), (58, 188, 189, 60), (56, 187, 188, 58), (54, 186, 187, 56), (52, 185, 186, 54), (50, 184, 185, 52), (48, 183, 184, 50), (46, 182, 183, 48), (44, 181, 182, 46), (42, 180, 181, 44), (40, 179, 180, 42), (38, 178, 179, 40), (36, 177, 178, 38), (34, 176, 177, 36), (32, 175, 176, 34), (30, 174, 175, 32), (28, 173, 174, 30), (26, 172, 173, 28), (24, 171, 172, 26), (22, 170, 171, 24), (20, 169, 170, 22), (18, 168, 169, 20), (16, 167, 168, 18), (14, 166, 167, 16), (12, 165, 166, 14), (10, 164, 165, 12), (8, 163, 164, 10), (6, 162, 163, 8), (4, 161, 162, 6), (2, 160, 161, 4), (0, 191, 160, 2), (159, 192, 193, 128), (128, 193, 194, 129), (129, 194, 195, 130), (130, 195, 196, 131), (131, 196, 197, 132), (132, 197, 198, 133), (133, 198, 199, 134), (134, 199, 200, 135), (135, 200, 201, 136), (136, 201, 202, 137), (137, 202, 203, 138), (138, 203, 204, 139), (139, 204, 205, 140), (140, 205, 206, 141), (141, 206, 207, 142), (142, 207, 208, 143), (143, 208, 209, 144), (144, 209, 210, 145), (145, 210, 211, 146), (146, 211, 212, 147), (147, 212, 213, 148), (148, 213, 214, 149), (149, 214, 215, 150), (150, 215, 216, 151), (151, 216, 217, 152), (152, 217, 218, 153), (153, 218, 219, 154), (154, 219, 220, 155), (155, 220, 221, 156), (156, 221, 222, 157), (157, 222, 223, 158), (158, 223, 192, 159), (64, 255, 224, 65), (65, 224, 225, 66), (66, 225, 226, 67), (67, 226, 227, 68), (68, 227, 228, 69), (69, 228, 229, 70), (70, 229, 230, 71), (71, 230, 231, 72), (72, 231, 232, 73), (73, 232, 233, 74), (74, 233, 234, 75), (75, 234, 235, 76), (76, 235, 236, 77), (77, 236, 237, 78), (78, 237, 238, 79), (79, 238, 239, 80), (80, 239, 240, 81), (81, 240, 241, 82), (82, 241, 242, 83), (83, 242, 243, 84), (84, 243, 244, 85), (85, 244, 245, 86), (86, 245, 246, 87), (87, 246, 247, 88), (88, 247, 248, 89), (89, 248, 249, 90), (90, 249, 250, 91), (91, 250, 251, 92), (92, 251, 252, 93), (93, 252, 253, 94), (94, 253, 254, 95), (95, 254, 255, 64), (127, 287, 256, 96), (126, 286, 287, 127), (125, 285, 286, 126), (124, 284, 285, 125), (123, 283, 284, 124), (122, 282, 283, 123), (121, 281, 282, 122), (120, 280, 281, 121), (119, 279, 280, 120), (118, 278, 279, 119), (117, 277, 278, 118), (116, 276, 277, 117), (115, 275, 276, 116), (114, 274, 275, 115), (113, 273, 274, 114), (112, 272, 273, 113), (111, 271, 272, 112), (110, 270, 271, 111), (109, 269, 270, 110), (108, 268, 269, 109), (107, 267, 268, 108), (106, 266, 267, 107), (105, 265, 266, 106), (104, 264, 265, 105), (103, 263, 264, 104), (102, 262, 263, 103), (101, 261, 262, 102), (100, 260, 261, 101), (99, 259, 260, 100), (98, 258, 259, 99), (97, 257, 258, 98), (96, 256, 257, 97)])
_uv = me_cylinder_005.uv_layers.new(name='UVMap')
_uv.uv.foreach_set('vector', [1.0, 0.9375, 1.0, 1.0, 0.9688, 1.0, 0.9688, 0.9375, 0.9688, 0.9375, 0.9688, 1.0, 0.9375, 1.0, 0.9375, 0.9375, 0.9375, 0.9375, 0.9375, 1.0, 0.9062, 1.0, 0.9062, 0.9375, 0.9062, 0.9375, 0.9062, 1.0, 0.875, 1.0, 0.875, 0.9375, 0.875, 0.9375, 0.875, 1.0, 0.8438, 1.0, 0.8438, 0.9375, 0.8438, 0.9375, 0.8438, 1.0, 0.8125, 1.0, 0.8125, 0.9375, 0.8125, 0.9375, 0.8125, 1.0, 0.7812, 1.0, 0.7812, 0.9375, 0.7812, 0.9375, 0.7812, 1.0, 0.75, 1.0, 0.75, 0.9375, 0.75, 0.9375, 0.75, 1.0, 0.7188, 1.0, 0.7188, 0.9375, 0.7188, 0.9375, 0.7188, 1.0, 0.6875, 1.0, 0.6875, 0.9375, 0.6875, 0.9375, 0.6875, 1.0, 0.6562, 1.0, 0.6562, 0.9375, 0.6562, 0.9375, 0.6562, 1.0, 0.625, 1.0, 0.625, 0.9375, 0.625, 0.9375, 0.625, 1.0, 0.5938, 1.0, 0.5938, 0.9375, 0.5938, 0.9375, 0.5938, 1.0, 0.5625, 1.0, 0.5625, 0.9375, 0.5625, 0.9375, 0.5625, 1.0, 0.5312, 1.0, 0.5312, 0.9375, 0.5312, 0.9375, 0.5312, 1.0, 0.5, 1.0, 0.5, 0.9375, 0.5, 0.9375, 0.5, 1.0, 0.4688, 1.0, 0.4688, 0.9375, 0.4688, 0.9375, 0.4688, 1.0, 0.4375, 1.0, 0.4375, 0.9375, 0.4375, 0.9375, 0.4375, 1.0, 0.4062, 1.0, 0.4062, 0.9375, 0.4062, 0.9375, 0.4062, 1.0, 0.375, 1.0, 0.375, 0.9375, 0.375, 0.9375, 0.375, 1.0, 0.3438, 1.0, 0.3438, 0.9375, 0.3438, 0.9375, 0.3438, 1.0, 0.3125, 1.0, 0.3125, 0.9375, 0.3125, 0.9375, 0.3125, 1.0, 0.2812, 1.0, 0.2812, 0.9375, 0.2812, 0.9375, 0.2812, 1.0, 0.25, 1.0, 0.25, 0.9375, 0.25, 0.9375, 0.25, 1.0, 0.2188, 1.0, 0.2188, 0.9375, 0.2188, 0.9375, 0.2188, 1.0, 0.1875, 1.0, 0.1875, 0.9375, 0.1875, 0.9375, 0.1875, 1.0, 0.1562, 1.0, 0.1562, 0.9375, 0.1562, 0.9375, 0.1562, 1.0, 0.125, 1.0, 0.125, 0.9375, 0.125, 0.9375, 0.125, 1.0, 0.09375, 1.0, 0.09375, 0.9375, 0.09375, 0.9375, 0.09375, 1.0, 0.0625, 1.0, 0.0625, 0.9375, 0.2968, 0.4854, 0.25, 0.49, 0.2032, 0.4854, 0.1582, 0.4717, 0.1167, 0.4496, 0.08029, 0.4197, 0.05045, 0.3833, 0.02827, 0.3418, 0.01461, 0.2968, 0.01, 0.25, 0.01461, 0.2032, 0.02827, 0.1582, 0.05045, 0.1167, 0.08029, 0.08029, 0.1167, 0.05045, 0.1582, 0.02827, 0.2032, 0.01461, 0.25, 0.01, 0.2968, 0.01461, 0.3418, 0.02827, 0.3833, 0.05045, 0.4197, 0.08029, 0.4496, 0.1167, 0.4717, 0.1582, 0.4854, 0.2032, 0.49, 0.25, 0.4854, 0.2968, 0.4717, 0.3418, 0.4496, 0.3833, 0.4197, 0.4197, 0.3833, 0.4496, 0.3418, 0.4717, 0.0625, 0.9375, 0.0625, 1.0, 0.03125, 1.0, 0.03125, 0.9375, 0.03125, 0.9375, 0.03125, 1.0, 0.0, 1.0, 0.0, 0.9375, 0.75, 0.49, 0.7968, 0.4854, 0.8418, 0.4717, 0.8833, 0.4496, 0.9197, 0.4197, 0.9496, 0.3833, 0.9717, 0.3418, 0.9854, 0.2968, 0.99, 0.25, 0.9854, 0.2032, 0.9717, 0.1582, 0.9496, 0.1167, 0.9197, 0.08029, 0.8833, 0.05045, 0.8418, 0.02827, 0.7968, 0.01461, 0.75, 0.01, 0.7032, 0.01461, 0.6582, 0.02827, 0.6167, 0.05045, 0.5803, 0.08029, 0.5504, 0.1167, 0.5283, 0.1582, 0.5146, 0.2032, 0.51, 0.25, 0.5146, 0.2968, 0.5283, 0.3418, 0.5504, 0.3833, 0.5803, 0.4197, 0.6167, 0.4496, 0.6582, 0.4717, 0.7032, 0.4854, 0.03125, 0.6875, 0.03125, 0.75, 0.0, 0.75, 0.0, 0.6875, 0.0625, 0.6875, 0.0625, 0.75, 0.03125, 0.75, 0.03125, 0.6875, 0.09375, 0.6875, 0.09375, 0.75, 0.0625, 0.75, 0.0625, 0.6875, 0.125, 0.6875, 0.125, 0.75, 0.09375, 0.75, 0.09375, 0.6875, 0.1562, 0.6875, 0.1562, 0.75, 0.125, 0.75, 0.125, 0.6875, 0.1875, 0.6875, 0.1875, 0.75, 0.1562, 0.75, 0.1562, 0.6875, 0.2188, 0.6875, 0.2188, 0.75, 0.1875, 0.75, 0.1875, 0.6875, 0.25, 0.6875, 0.25, 0.75, 0.2188, 0.75, 0.2188, 0.6875, 0.2812, 0.6875, 0.2812, 0.75, 0.25, 0.75, 0.25, 0.6875, 0.3125, 0.6875, 0.3125, 0.75, 0.2812, 0.75, 0.2812, 0.6875, 0.3438, 0.6875, 0.3438, 0.75, 0.3125, 0.75, 0.3125, 0.6875, 0.375, 0.6875, 0.375, 0.75, 0.3438, 0.75, 0.3438, 0.6875, 0.4062, 0.6875, 0.4062, 0.75, 0.375, 0.75, 0.375, 0.6875, 0.4375, 0.6875, 0.4375, 0.75, 0.4062, 0.75, 0.4062, 0.6875, 0.4688, 0.6875, 0.4688, 0.75, 0.4375, 0.75, 0.4375, 0.6875, 0.5, 0.6875, 0.5, 0.75, 0.4688, 0.75, 0.4688, 0.6875, 0.5312, 0.6875, 0.5312, 0.75, 0.5, 0.75, 0.5, 0.6875, 0.5625, 0.6875, 0.5625, 0.75, 0.5312, 0.75, 0.5312, 0.6875, 0.5938, 0.6875, 0.5938, 0.75, 0.5625, 0.75, 0.5625, 0.6875, 0.625, 0.6875, 0.625, 0.75, 0.5938, 0.75, 0.5938, 0.6875, 0.6562, 0.6875, 0.6562, 0.75, 0.625, 0.75, 0.625, 0.6875, 0.6875, 0.6875, 0.6875, 0.75, 0.6562, 0.75, 0.6562, 0.6875, 0.7188, 0.6875, 0.7188, 0.75, 0.6875, 0.75, 0.6875, 0.6875, 0.75, 0.6875, 0.75, 0.75, 0.7188, 0.75, 0.7188, 0.6875, 0.7812, 0.6875, 0.7812, 0.75, 0.75, 0.75, 0.75, 0.6875, 0.8125, 0.6875, 0.8125, 0.75, 0.7812, 0.75, 0.7812, 0.6875, 0.8438, 0.6875, 0.8438, 0.75, 0.8125, 0.75, 0.8125, 0.6875, 0.875, 0.6875, 0.875, 0.75, 0.8438, 0.75, 0.8438, 0.6875, 0.9062, 0.6875, 0.9062, 0.75, 0.875, 0.75, 0.875, 0.6875, 0.9375, 0.6875, 0.9375, 0.75, 0.9062, 0.75, 0.9062, 0.6875, 0.9688, 0.6875, 0.9688, 0.75, 0.9375, 0.75, 0.9375, 0.6875, 1.0, 0.6875, 1.0, 0.75, 0.9688, 0.75, 0.9688, 0.6875, 0.03125, 0.8125, 0.03125, 0.875, 0.0, 0.875, 0.0, 0.8125, 0.0625, 0.8125, 0.0625, 0.875, 0.03125, 0.875, 0.03125, 0.8125, 0.09375, 0.8125, 0.09375, 0.875, 0.0625, 0.875, 0.0625, 0.8125, 0.125, 0.8125, 0.125, 0.875, 0.09375, 0.875, 0.09375, 0.8125, 0.1562, 0.8125, 0.1562, 0.875, 0.125, 0.875, 0.125, 0.8125, 0.1875, 0.8125, 0.1875, 0.875, 0.1562, 0.875, 0.1562, 0.8125, 0.2188, 0.8125, 0.2188, 0.875, 0.1875, 0.875, 0.1875, 0.8125, 0.25, 0.8125, 0.25, 0.875, 0.2188, 0.875, 0.2188, 0.8125, 0.2812, 0.8125, 0.2812, 0.875, 0.25, 0.875, 0.25, 0.8125, 0.3125, 0.8125, 0.3125, 0.875, 0.2812, 0.875, 0.2812, 0.8125, 0.3438, 0.8125, 0.3438, 0.875, 0.3125, 0.875, 0.3125, 0.8125, 0.375, 0.8125, 0.375, 0.875, 0.3438, 0.875, 0.3438, 0.8125, 0.4062, 0.8125, 0.4062, 0.875, 0.375, 0.875, 0.375, 0.8125, 0.4375, 0.8125, 0.4375, 0.875, 0.4062, 0.875, 0.4062, 0.8125, 0.4688, 0.8125, 0.4688, 0.875, 0.4375, 0.875, 0.4375, 0.8125, 0.5, 0.8125, 0.5, 0.875, 0.4688, 0.875, 0.4688, 0.8125, 0.5312, 0.8125, 0.5312, 0.875, 0.5, 0.875, 0.5, 0.8125, 0.5625, 0.8125, 0.5625, 0.875, 0.5312, 0.875, 0.5312, 0.8125, 0.5938, 0.8125, 0.5938, 0.875, 0.5625, 0.875, 0.5625, 0.8125, 0.625, 0.8125, 0.625, 0.875, 0.5938, 0.875, 0.5938, 0.8125, 0.6562, 0.8125, 0.6562, 0.875, 0.625, 0.875, 0.625, 0.8125, 0.6875, 0.8125, 0.6875, 0.875, 0.6562, 0.875, 0.6562, 0.8125, 0.7188, 0.8125, 0.7188, 0.875, 0.6875, 0.875, 0.6875, 0.8125, 0.75, 0.8125, 0.75, 0.875, 0.7188, 0.875, 0.7188, 0.8125, 0.7812, 0.8125, 0.7812, 0.875, 0.75, 0.875, 0.75, 0.8125, 0.8125, 0.8125, 0.8125, 0.875, 0.7812, 0.875, 0.7812, 0.8125, 0.8438, 0.8125, 0.8438, 0.875, 0.8125, 0.875, 0.8125, 0.8125, 0.875, 0.8125, 0.875, 0.875, 0.8438, 0.875, 0.8438, 0.8125, 0.9062, 0.8125, 0.9062, 0.875, 0.875, 0.875, 0.875, 0.8125, 0.9375, 0.8125, 0.9375, 0.875, 0.9062, 0.875, 0.9062, 0.8125, 0.9688, 0.8125, 0.9688, 0.875, 0.9375, 0.875, 0.9375, 0.8125, 1.0, 0.8125, 1.0, 0.875, 0.9688, 0.875, 0.9688, 0.8125, 1.0, 0.5625, 1.0, 0.625, 0.9688, 0.625, 0.9688, 0.5625, 0.9688, 0.5625, 0.9688, 0.625, 0.9375, 0.625, 0.9375, 0.5625, 0.9375, 0.5625, 0.9375, 0.625, 0.9062, 0.625, 0.9062, 0.5625, 0.9062, 0.5625, 0.9062, 0.625, 0.875, 0.625, 0.875, 0.5625, 0.875, 0.5625, 0.875, 0.625, 0.8438, 0.625, 0.8438, 0.5625, 0.8438, 0.5625, 0.8438, 0.625, 0.8125, 0.625, 0.8125, 0.5625, 0.8125, 0.5625, 0.8125, 0.625, 0.7812, 0.625, 0.7812, 0.5625, 0.7812, 0.5625, 0.7812, 0.625, 0.75, 0.625, 0.75, 0.5625, 0.75, 0.5625, 0.75, 0.625, 0.7188, 0.625, 0.7188, 0.5625, 0.7188, 0.5625, 0.7188, 0.625, 0.6875, 0.625, 0.6875, 0.5625, 0.6875, 0.5625, 0.6875, 0.625, 0.6562, 0.625, 0.6562, 0.5625, 0.6562, 0.5625, 0.6562, 0.625, 0.625, 0.625, 0.625, 0.5625, 0.625, 0.5625, 0.625, 0.625, 0.5938, 0.625, 0.5938, 0.5625, 0.5938, 0.5625, 0.5938, 0.625, 0.5625, 0.625, 0.5625, 0.5625, 0.5625, 0.5625, 0.5625, 0.625, 0.5312, 0.625, 0.5312, 0.5625, 0.5312, 0.5625, 0.5312, 0.625, 0.5, 0.625, 0.5, 0.5625, 0.5, 0.5625, 0.5, 0.625, 0.4688, 0.625, 0.4688, 0.5625, 0.4688, 0.5625, 0.4688, 0.625, 0.4375, 0.625, 0.4375, 0.5625, 0.4375, 0.5625, 0.4375, 0.625, 0.4062, 0.625, 0.4062, 0.5625, 0.4062, 0.5625, 0.4062, 0.625, 0.375, 0.625, 0.375, 0.5625, 0.375, 0.5625, 0.375, 0.625, 0.3438, 0.625, 0.3438, 0.5625, 0.3438, 0.5625, 0.3438, 0.625, 0.3125, 0.625, 0.3125, 0.5625, 0.3125, 0.5625, 0.3125, 0.625, 0.2812, 0.625, 0.2812, 0.5625, 0.2812, 0.5625, 0.2812, 0.625, 0.25, 0.625, 0.25, 0.5625, 0.25, 0.5625, 0.25, 0.625, 0.2188, 0.625, 0.2188, 0.5625, 0.2188, 0.5625, 0.2188, 0.625, 0.1875, 0.625, 0.1875, 0.5625, 0.1875, 0.5625, 0.1875, 0.625, 0.1562, 0.625, 0.1562, 0.5625, 0.1562, 0.5625, 0.1562, 0.625, 0.125, 0.625, 0.125, 0.5625, 0.125, 0.5625, 0.125, 0.625, 0.09375, 0.625, 0.09375, 0.5625, 0.09375, 0.5625, 0.09375, 0.625, 0.0625, 0.625, 0.0625, 0.5625, 0.0625, 0.5625, 0.0625, 0.625, 0.03125, 0.625, 0.03125, 0.5625, 0.03125, 0.5625, 0.03125, 0.625, 0.0, 0.625, 0.0, 0.5625, 0.03125, 0.5, 0.03125, 0.5625, 0.0, 0.5625, 0.0, 0.5, 0.0625, 0.5, 0.0625, 0.5625, 0.03125, 0.5625, 0.03125, 0.5, 0.09375, 0.5, 0.09375, 0.5625, 0.0625, 0.5625, 0.0625, 0.5, 0.125, 0.5, 0.125, 0.5625, 0.09375, 0.5625, 0.09375, 0.5, 0.1562, 0.5, 0.1562, 0.5625, 0.125, 0.5625, 0.125, 0.5, 0.1875, 0.5, 0.1875, 0.5625, 0.1562, 0.5625, 0.1562, 0.5, 0.2188, 0.5, 0.2188, 0.5625, 0.1875, 0.5625, 0.1875, 0.5, 0.25, 0.5, 0.25, 0.5625, 0.2188, 0.5625, 0.2188, 0.5, 0.2812, 0.5, 0.2812, 0.5625, 0.25, 0.5625, 0.25, 0.5, 0.3125, 0.5, 0.3125, 0.5625, 0.2812, 0.5625, 0.2812, 0.5, 0.3438, 0.5, 0.3438, 0.5625, 0.3125, 0.5625, 0.3125, 0.5, 0.375, 0.5, 0.375, 0.5625, 0.3438, 0.5625, 0.3438, 0.5, 0.4062, 0.5, 0.4062, 0.5625, 0.375, 0.5625, 0.375, 0.5, 0.4375, 0.5, 0.4375, 0.5625, 0.4062, 0.5625, 0.4062, 0.5, 0.4688, 0.5, 0.4688, 0.5625, 0.4375, 0.5625, 0.4375, 0.5, 0.5, 0.5, 0.5, 0.5625, 0.4688, 0.5625, 0.4688, 0.5, 0.5312, 0.5, 0.5312, 0.5625, 0.5, 0.5625, 0.5, 0.5, 0.5625, 0.5, 0.5625, 0.5625, 0.5312, 0.5625, 0.5312, 0.5, 0.5938, 0.5, 0.5938, 0.5625, 0.5625, 0.5625, 0.5625, 0.5, 0.625, 0.5, 0.625, 0.5625, 0.5938, 0.5625, 0.5938, 0.5, 0.6562, 0.5, 0.6562, 0.5625, 0.625, 0.5625, 0.625, 0.5, 0.6875, 0.5, 0.6875, 0.5625, 0.6562, 0.5625, 0.6562, 0.5, 0.7188, 0.5, 0.7188, 0.5625, 0.6875, 0.5625, 0.6875, 0.5, 0.75, 0.5, 0.75, 0.5625, 0.7188, 0.5625, 0.7188, 0.5, 0.7812, 0.5, 0.7812, 0.5625, 0.75, 0.5625, 0.75, 0.5, 0.8125, 0.5, 0.8125, 0.5625, 0.7812, 0.5625, 0.7812, 0.5, 0.8438, 0.5, 0.8438, 0.5625, 0.8125, 0.5625, 0.8125, 0.5, 0.875, 0.5, 0.875, 0.5625, 0.8438, 0.5625, 0.8438, 0.5, 0.9062, 0.5, 0.9062, 0.5625, 0.875, 0.5625, 0.875, 0.5, 0.9375, 0.5, 0.9375, 0.5625, 0.9062, 0.5625, 0.9062, 0.5, 0.9688, 0.5, 0.9688, 0.5625, 0.9375, 0.5625, 0.9375, 0.5, 1.0, 0.5, 1.0, 0.5625, 0.9688, 0.5625, 0.9688, 0.5, 1.0, 0.625, 1.0, 0.6875, 0.9688, 0.6875, 0.9688, 0.625, 0.9688, 0.625, 0.9688, 0.6875, 0.9375, 0.6875, 0.9375, 0.625, 0.9375, 0.625, 0.9375, 0.6875, 0.9062, 0.6875, 0.9062, 0.625, 0.9062, 0.625, 0.9062, 0.6875, 0.875, 0.6875, 0.875, 0.625, 0.875, 0.625, 0.875, 0.6875, 0.8438, 0.6875, 0.8438, 0.625, 0.8438, 0.625, 0.8438, 0.6875, 0.8125, 0.6875, 0.8125, 0.625, 0.8125, 0.625, 0.8125, 0.6875, 0.7812, 0.6875, 0.7812, 0.625, 0.7812, 0.625, 0.7812, 0.6875, 0.75, 0.6875, 0.75, 0.625, 0.75, 0.625, 0.75, 0.6875, 0.7188, 0.6875, 0.7188, 0.625, 0.7188, 0.625, 0.7188, 0.6875, 0.6875, 0.6875, 0.6875, 0.625, 0.6875, 0.625, 0.6875, 0.6875, 0.6562, 0.6875, 0.6562, 0.625, 0.6562, 0.625, 0.6562, 0.6875, 0.625, 0.6875, 0.625, 0.625, 0.625, 0.625, 0.625, 0.6875, 0.5938, 0.6875, 0.5938, 0.625, 0.5938, 0.625, 0.5938, 0.6875, 0.5625, 0.6875, 0.5625, 0.625, 0.5625, 0.625, 0.5625, 0.6875, 0.5312, 0.6875, 0.5312, 0.625, 0.5312, 0.625, 0.5312, 0.6875, 0.5, 0.6875, 0.5, 0.625, 0.5, 0.625, 0.5, 0.6875, 0.4688, 0.6875, 0.4688, 0.625, 0.4688, 0.625, 0.4688, 0.6875, 0.4375, 0.6875, 0.4375, 0.625, 0.4375, 0.625, 0.4375, 0.6875, 0.4062, 0.6875, 0.4062, 0.625, 0.4062, 0.625, 0.4062, 0.6875, 0.375, 0.6875, 0.375, 0.625, 0.375, 0.625, 0.375, 0.6875, 0.3438, 0.6875, 0.3438, 0.625, 0.3438, 0.625, 0.3438, 0.6875, 0.3125, 0.6875, 0.3125, 0.625, 0.3125, 0.625, 0.3125, 0.6875, 0.2812, 0.6875, 0.2812, 0.625, 0.2812, 0.625, 0.2812, 0.6875, 0.25, 0.6875, 0.25, 0.625, 0.25, 0.625, 0.25, 0.6875, 0.2188, 0.6875, 0.2188, 0.625, 0.2188, 0.625, 0.2188, 0.6875, 0.1875, 0.6875, 0.1875, 0.625, 0.1875, 0.625, 0.1875, 0.6875, 0.1562, 0.6875, 0.1562, 0.625, 0.1562, 0.625, 0.1562, 0.6875, 0.125, 0.6875, 0.125, 0.625, 0.125, 0.625, 0.125, 0.6875, 0.09375, 0.6875, 0.09375, 0.625, 0.09375, 0.625, 0.09375, 0.6875, 0.0625, 0.6875, 0.0625, 0.625, 0.0625, 0.625, 0.0625, 0.6875, 0.03125, 0.6875, 0.03125, 0.625, 0.03125, 0.625, 0.03125, 0.6875, 0.0, 0.6875, 0.0, 0.625, 1.0, 0.75, 1.0, 0.8125, 0.9688, 0.8125, 0.9688, 0.75, 0.9688, 0.75, 0.9688, 0.8125, 0.9375, 0.8125, 0.9375, 0.75, 0.9375, 0.75, 0.9375, 0.8125, 0.9062, 0.8125, 0.9062, 0.75, 0.9062, 0.75, 0.9062, 0.8125, 0.875, 0.8125, 0.875, 0.75, 0.875, 0.75, 0.875, 0.8125, 0.8438, 0.8125, 0.8438, 0.75, 0.8438, 0.75, 0.8438, 0.8125, 0.8125, 0.8125, 0.8125, 0.75, 0.8125, 0.75, 0.8125, 0.8125, 0.7812, 0.8125, 0.7812, 0.75, 0.7812, 0.75, 0.7812, 0.8125, 0.75, 0.8125, 0.75, 0.75, 0.75, 0.75, 0.75, 0.8125, 0.7188, 0.8125, 0.7188, 0.75, 0.7188, 0.75, 0.7188, 0.8125, 0.6875, 0.8125, 0.6875, 0.75, 0.6875, 0.75, 0.6875, 0.8125, 0.6562, 0.8125, 0.6562, 0.75, 0.6562, 0.75, 0.6562, 0.8125, 0.625, 0.8125, 0.625, 0.75, 0.625, 0.75, 0.625, 0.8125, 0.5938, 0.8125, 0.5938, 0.75, 0.5938, 0.75, 0.5938, 0.8125, 0.5625, 0.8125, 0.5625, 0.75, 0.5625, 0.75, 0.5625, 0.8125, 0.5312, 0.8125, 0.5312, 0.75, 0.5312, 0.75, 0.5312, 0.8125, 0.5, 0.8125, 0.5, 0.75, 0.5, 0.75, 0.5, 0.8125, 0.4688, 0.8125, 0.4688, 0.75, 0.4688, 0.75, 0.4688, 0.8125, 0.4375, 0.8125, 0.4375, 0.75, 0.4375, 0.75, 0.4375, 0.8125, 0.4062, 0.8125, 0.4062, 0.75, 0.4062, 0.75, 0.4062, 0.8125, 0.375, 0.8125, 0.375, 0.75, 0.375, 0.75, 0.375, 0.8125, 0.3438, 0.8125, 0.3438, 0.75, 0.3438, 0.75, 0.3438, 0.8125, 0.3125, 0.8125, 0.3125, 0.75, 0.3125, 0.75, 0.3125, 0.8125, 0.2812, 0.8125, 0.2812, 0.75, 0.2812, 0.75, 0.2812, 0.8125, 0.25, 0.8125, 0.25, 0.75, 0.25, 0.75, 0.25, 0.8125, 0.2188, 0.8125, 0.2188, 0.75, 0.2188, 0.75, 0.2188, 0.8125, 0.1875, 0.8125, 0.1875, 0.75, 0.1875, 0.75, 0.1875, 0.8125, 0.1562, 0.8125, 0.1562, 0.75, 0.1562, 0.75, 0.1562, 0.8125, 0.125, 0.8125, 0.125, 0.75, 0.125, 0.75, 0.125, 0.8125, 0.09375, 0.8125, 0.09375, 0.75, 0.09375, 0.75, 0.09375, 0.8125, 0.0625, 0.8125, 0.0625, 0.75, 0.0625, 0.75, 0.0625, 0.8125, 0.03125, 0.8125, 0.03125, 0.75, 0.03125, 0.75, 0.03125, 0.8125, 0.0, 0.8125, 0.0, 0.75, 0.03125, 0.875, 0.03125, 0.9375, 0.0, 0.9375, 0.0, 0.875, 0.0625, 0.875, 0.0625, 0.9375, 0.03125, 0.9375, 0.03125, 0.875, 0.09375, 0.875, 0.09375, 0.9375, 0.0625, 0.9375, 0.0625, 0.875, 0.125, 0.875, 0.125, 0.9375, 0.09375, 0.9375, 0.09375, 0.875, 0.1562, 0.875, 0.1562, 0.9375, 0.125, 0.9375, 0.125, 0.875, 0.1875, 0.875, 0.1875, 0.9375, 0.1562, 0.9375, 0.1562, 0.875, 0.2188, 0.875, 0.2188, 0.9375, 0.1875, 0.9375, 0.1875, 0.875, 0.25, 0.875, 0.25, 0.9375, 0.2188, 0.9375, 0.2188, 0.875, 0.2812, 0.875, 0.2812, 0.9375, 0.25, 0.9375, 0.25, 0.875, 0.3125, 0.875, 0.3125, 0.9375, 0.2812, 0.9375, 0.2812, 0.875, 0.3438, 0.875, 0.3438, 0.9375, 0.3125, 0.9375, 0.3125, 0.875, 0.375, 0.875, 0.375, 0.9375, 0.3438, 0.9375, 0.3438, 0.875, 0.4062, 0.875, 0.4062, 0.9375, 0.375, 0.9375, 0.375, 0.875, 0.4375, 0.875, 0.4375, 0.9375, 0.4062, 0.9375, 0.4062, 0.875, 0.4688, 0.875, 0.4688, 0.9375, 0.4375, 0.9375, 0.4375, 0.875, 0.5, 0.875, 0.5, 0.9375, 0.4688, 0.9375, 0.4688, 0.875, 0.5312, 0.875, 0.5312, 0.9375, 0.5, 0.9375, 0.5, 0.875, 0.5625, 0.875, 0.5625, 0.9375, 0.5312, 0.9375, 0.5312, 0.875, 0.5938, 0.875, 0.5938, 0.9375, 0.5625, 0.9375, 0.5625, 0.875, 0.625, 0.875, 0.625, 0.9375, 0.5938, 0.9375, 0.5938, 0.875, 0.6562, 0.875, 0.6562, 0.9375, 0.625, 0.9375, 0.625, 0.875, 0.6875, 0.875, 0.6875, 0.9375, 0.6562, 0.9375, 0.6562, 0.875, 0.7188, 0.875, 0.7188, 0.9375, 0.6875, 0.9375, 0.6875, 0.875, 0.75, 0.875, 0.75, 0.9375, 0.7188, 0.9375, 0.7188, 0.875, 0.7812, 0.875, 0.7812, 0.9375, 0.75, 0.9375, 0.75, 0.875, 0.8125, 0.875, 0.8125, 0.9375, 0.7812, 0.9375, 0.7812, 0.875, 0.8438, 0.875, 0.8438, 0.9375, 0.8125, 0.9375, 0.8125, 0.875, 0.875, 0.875, 0.875, 0.9375, 0.8438, 0.9375, 0.8438, 0.875, 0.9062, 0.875, 0.9062, 0.9375, 0.875, 0.9375, 0.875, 0.875, 0.9375, 0.875, 0.9375, 0.9375, 0.9062, 0.9375, 0.9062, 0.875, 0.9688, 0.875, 0.9688, 0.9375, 0.9375, 0.9375, 0.9375, 0.875, 1.0, 0.875, 1.0, 0.9375, 0.9688, 0.9375, 0.9688, 0.875])
me_cylinder_005.use_remesh_fix_poles = True
me_cylinder_005.use_remesh_preserve_attributes = False
me_cylinder_005.update()

# ---- objects
ob_light = bpy.data.objects.new('Light', light_light)
ob_camera = bpy.data.objects.new('Camera', cam_camera)
ob_cylinder_004 = bpy.data.objects.new('Cylinder.004', me_cylinder_004)
ob_cylinder_005 = bpy.data.objects.new('Cylinder.005', me_cylinder_005)

# ---- transforms, parenting, visibility, modifiers, constraints
ob_light.location = (5.092, 3.883, 29.84)
ob_light.rotation_euler = (0.8075, 0.5058, 1.735)
ob_light.scale = (1.083, 1.53, 1.799)
ob_light.lock_rotations_4d = False
ob_light.empty_display_type = 'ARROWS'
ob_light.color = (0.0, 0.0, 0.0, 0.0)
ob_light.lineart.crease_threshold = 0.0
ob_camera.location = (6.818, -4.386, 33.02)
ob_camera.rotation_euler = (0.6807, 0.3901, 0.5228)
ob_camera.scale = (1.05, 1.965, 1.392)
ob_camera.lock_rotations_4d = False
ob_camera.empty_display_type = 'ARROWS'
ob_camera.color = (0.0, 0.0, 0.0, 0.0)
ob_camera.display_type = 'WIRE'
ob_camera.lineart.crease_threshold = 0.0
ob_cylinder_004.parent = ob_cylinder_005
ob_cylinder_004.matrix_parent_inverse = Matrix(((1.0, -0.0, 0.0, -0.0), (-0.0, 1.0, -0.0, 0.0), (0.0, -0.0, 0.2845, -0.8625), (-0.0, 0.0, -0.0, 1.0)))
ob_cylinder_004.location = (-0.1238, 0.02088, 9.748)
ob_cylinder_004.rotation_euler = (0.0558, 0.01502, 0.005945)
ob_cylinder_004.scale = (1.637, 1.639, 2.254)
ob_cylinder_005.location = (0.0, 0.0, 3.032)
ob_cylinder_005.scale = (1.0, 1.0, 3.515)

# ---- collection membership
col_collection.objects.link(ob_light)
col_collection.objects.link(ob_camera)
col_collection.objects.link(ob_cylinder_004)
col_collection.objects.link(ob_cylinder_005)

# ---- scene / render settings (as saved in the file)
scene.camera = ob_camera
scene.frame_start = 1; scene.frame_end = 250; scene.frame_set(1)
scene.render.engine = 'BLENDER_EEVEE_NEXT'
scene.cycles.use_denoising = False
scene.cycles.samples = 128
scene.cycles.sampling_pattern = 'TABULATED_SOBOL'
scene.cycles.use_adaptive_sampling = False
scene.cycles.use_light_tree = False
scene.view_settings.view_transform = 'Filmic'
bpy.context.view_layer.update()
